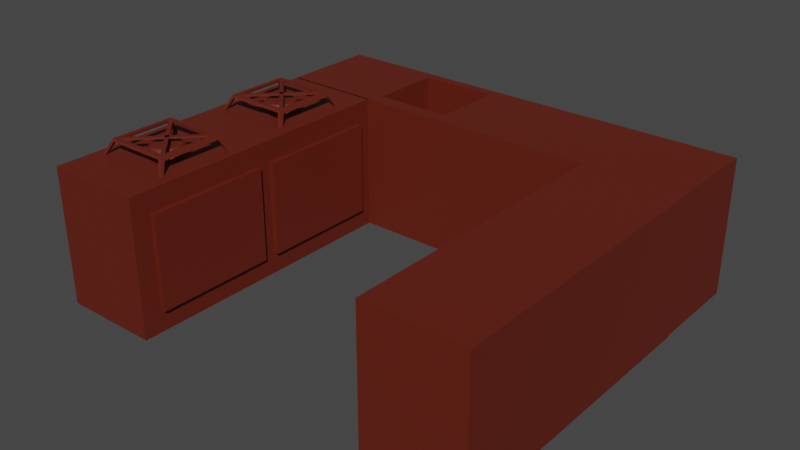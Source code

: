 # Source: balcao.blend  (saved by Blender 2.82.7; exported with 4.5.12 LTS)
import bpy
from mathutils import Matrix  # noqa: F401  (used for matrix-valued properties, if any)

bpy.ops.wm.read_factory_settings(use_empty=True)
scene = bpy.context.scene
scene.name = 'Scene'

# ---- collections
col_collection = bpy.data.collections.new('Collection'); scene.collection.children.link(col_collection)

# ---- materials (node trees are filled in below, after node groups)
mat_material_001 = bpy.data.materials.new('Material.001')
mat_material_001.use_transparent_shadow = False

# ---- material node trees
mat_material_001.use_nodes = True; mat_material_001.node_tree.nodes.clear()
_N = mat_material_001.node_tree.nodes; _L = mat_material_001.node_tree.links
n0 = _N.new('ShaderNodeOutputMaterial'); n0.name = 'Material Output'; n0.location = (300, 300)
n1 = _N.new('ShaderNodeBsdfPrincipled'); n1.name = 'Principled BSDF'; n1.location = (10, 300)
n1.distribution = 'GGX'
n1.subsurface_method = 'BURLEY'
n1.inputs[0].default_value = (0.1237, 0.01446, 0.005528, 1.0)
n1.inputs[3].default_value = 1.45
n1.inputs[27].default_value = (0.0, 0.0, 0.0, 1.0)
n1.inputs[28].default_value = 1.0
_L.new(n1.outputs[0], n0.inputs[0])
n0.is_active_output = True

# ---- world
world_world = bpy.data.worlds.new('World'); scene.world = world_world
world_world.use_nodes = True; world_world.node_tree.nodes.clear()
_N = world_world.node_tree.nodes; _L = world_world.node_tree.links
n0 = _N.new('ShaderNodeOutputWorld'); n0.name = 'World Output'; n0.location = (300, 300)
n1 = _N.new('ShaderNodeBackground'); n1.name = 'Background'; n1.location = (10, 300)
n1.inputs[0].default_value = (0.05088, 0.05088, 0.05088, 1.0)
_L.new(n1.outputs[0], n0.inputs[0])
n0.is_active_output = True
world_world.color = (0.05088, 0.05088, 0.05088)
world_world.use_sun_shadow = False
world_world.sun_shadow_jitter_overblur = 0.0

# ---- meshes
me_cube_018 = bpy.data.meshes.new('Cube.018')
me_cube_018.from_pydata([(-1.0, -1.0, -1.0), (-0.7533, -0.7533, -0.4836), (-1.0, 1.0, -1.0), (-0.7533, 0.7533, -0.4836), (1.0, -1.0, -1.0), (0.7533, -0.7533, -0.4836), (1.0, 1.0, -1.0), (0.7533, 0.7533, -0.4836), (0.6623, 0.6449, -1.0), (0.6623, 0.6449, -0.4836), (0.6623, -0.6449, -1.0), (0.6623, -0.6449, -0.4836), (-0.6623, 0.6449, -1.0), (-0.6623, 0.6449, -0.4836), (-0.6623, -0.6449, -1.0), (-0.6623, -0.6449, -0.4836), (-0.9461, 0.8659, -0.8872), (0.9461, 0.8659, -0.8872), (0.9411, -0.5812, -0.8767), (-0.94, -0.8768, -0.8745), (0.94, -0.8768, -0.8745), (-0.9452, 0.6108, -0.8854), (-0.795, 0.7153, -0.5711), (0.795, 0.7153, -0.5711), (-0.795, -0.6923, -0.5711), (0.795, -0.6923, -0.5711), (-0.795, 0.6736, -0.5711), (0.795, -0.6245, -0.5711), (0.8972, 0.9775, -0.9528), (0.8671, 0.8659, -0.8872), (0.8633, -0.5575, -0.8768), (0.8392, -0.9158, -0.8238), (0.8952, -0.9739, -0.9455), (0.8625, -0.8768, -0.8745), (0.6623, 0.6449, -0.9521), (0.6623, -0.6449, -0.9472), (-0.7005, 0.7794, -0.5383), (-0.8746, 0.9483, -0.8918), (-0.7167, 0.7153, -0.5711), (-0.7167, 0.6097, -0.5711), (-0.7167, -0.6923, -0.5711), (-0.7005, -0.7794, -0.5383), (-0.9079, 0.9795, -0.957), (-0.6623, 0.6449, -0.9552), (-0.6623, -0.6449, -0.9503), (-0.9099, -0.9759, -0.9496), (-0.8725, 0.8659, -0.8872), (-0.8723, 0.6196, -0.8854), (-0.8711, -0.8768, -0.8745), (-0.6623, 0.6449, -0.5382), (-0.6623, -0.6449, -0.5382), (0.706, 0.7789, -0.5372), (0.7218, 0.7153, -0.5711), (0.7218, -0.5647, -0.5711), (0.706, -0.7789, -0.5372), (0.7218, -0.6923, -0.5711), (0.6623, 0.6449, -0.5373), (0.6623, -0.6449, -0.5373), (-0.6383, -0.6881, -0.5251), (-0.6383, -0.6881, -0.4809), (-0.7042, -0.6222, -0.5251), (-0.7042, -0.6222, -0.4809), (0.7235, 0.6737, -0.5251), (0.7235, 0.6737, -0.4809), (0.6576, 0.7396, -0.5251), (0.6576, 0.7396, -0.4809), (-0.7042, 0.6737, -0.5251), (-0.7042, 0.6737, -0.4809), (-0.6383, 0.7396, -0.5251), (-0.6383, 0.7396, -0.4809), (0.6576, -0.6881, -0.5251), (0.6576, -0.6881, -0.4809), (0.7235, -0.6222, -0.5251), (0.7235, -0.6222, -0.4809), (1.31, 1.987, -2.057), (1.31, 3.694, -2.057), (3.132, 1.987, -2.057), (3.132, 3.694, -2.057), (6.767, -4.627, -3.762), (6.767, -4.627, -1.27), (6.767, -0.8037, -3.762), (6.767, -0.8037, -1.27), (7.826, -4.627, -3.762), (7.826, -4.627, -1.27), (7.826, -0.8037, -3.762), (7.826, -0.8037, -1.27), (-1.123, 1.669, -3.999), (-1.123, 1.669, -0.82), (-1.123, -5.168, -3.999), (-1.123, -5.168, -0.82), (1.163, 1.669, -3.999), (1.163, 1.669, -0.82), (1.163, -5.168, -3.999), (1.163, -5.168, -0.82), (1.163, 1.635, -0.82), (-1.123, 1.636, -0.82), (1.163, 1.635, -3.999), (1.152, 1.635, -3.999), (-1.123, 1.636, -3.999), (-0.9776, 1.669, -3.999), (-1.123, 1.636, -0.82), (1.163, 1.635, -3.999), (-1.123, 1.637, -3.999), (1.163, 1.635, -0.82), (9.131, 1.631, -3.999), (9.131, 1.631, -0.82), (-1.128, 1.636, -3.999), (-1.128, 1.636, -0.82), (9.132, 3.918, -3.999), (9.132, 3.918, -0.82), (-1.127, 3.922, -3.999), (-1.127, 3.922, -0.82), (6.866, 1.684, -4.003), (6.866, 1.684, -0.8238), (6.866, -5.152, -4.003), (6.866, -5.152, -0.8238), (9.152, 1.684, -4.003), (9.152, 1.684, -0.8238), (9.152, -5.152, -4.003), (9.152, -5.152, -0.8238), (1.271, -4.718, -1.318), (1.271, -4.718, -3.502), (1.271, -1.886, -1.318), (1.271, -1.886, -3.502), (1.163, -1.886, -1.318), (1.163, -4.718, -3.502), (1.163, -4.718, -1.318), (1.163, -1.886, -3.502), (-1.123, 1.669, -3.999), (-1.123, 1.669, -0.82), (1.163, 1.669, -3.999), (1.163, 1.669, -0.82), (1.163, 1.635, -0.82), (-1.123, 1.636, -0.82), (1.163, 1.635, -3.999), (-1.123, 1.636, -3.999), (1.271, -1.541, -1.318), (1.271, -1.541, -3.502), (1.271, 1.29, -1.318), (1.271, 1.29, -3.502), (1.163, -1.541, -1.318), (1.163, 1.29, -1.318), (1.163, 1.29, -3.502), (1.163, -1.541, -3.502), (1.163, 0.9815, -3.502), (1.163, -1.541, -1.58), (-0.5096, -2.362, -2.939), (-0.5096, -2.362, -1.88), (-0.5096, -1.303, -2.939), (-0.5096, -1.303, -1.88), (0.5497, -2.362, -2.939), (0.5497, -2.362, -1.88), (0.5497, -1.303, -2.939), (0.5497, -1.303, -1.88), (-0.5096, -2.362, -2.939), (-0.5096, -2.362, -1.88), (-0.5096, -1.303, -2.939), (-0.5096, -1.303, -1.88), (0.5497, -2.362, -2.939), (0.5497, -2.362, -1.88), (0.5497, -1.303, -2.939), (0.5497, -1.303, -1.88), (6.767, -0.3525, -1.688), (6.767, -0.3525, -1.153), (6.767, 1.407, -1.688), (6.767, 1.407, -1.153), (7.826, -0.3525, -1.688), (7.826, -0.3525, -1.153), (7.826, 1.407, -1.688), (7.826, 1.407, -1.153), (6.767, -0.3525, -2.368), (6.767, -0.3525, -1.834), (6.767, 1.407, -2.368), (6.767, 1.407, -1.834), (7.826, -0.3525, -2.368), (7.826, -0.3525, -1.834), (7.826, 1.407, -2.368), (7.826, 1.407, -1.834), (6.767, -0.3525, -3.058), (6.767, -0.3525, -2.523), (6.767, 1.407, -3.058), (6.767, 1.407, -2.523), (7.826, -0.3525, -3.058), (7.826, -0.3525, -2.523), (7.826, 1.407, -3.058), (7.826, 1.407, -2.523), (6.767, -0.3525, -3.754), (6.767, -0.3525, -3.219), (6.767, 1.407, -3.754), (6.767, 1.407, -3.219), (7.826, -0.3525, -3.754), (7.826, -0.3525, -3.219), (7.826, 1.407, -3.754), (7.826, 1.407, -3.219), (3.132, 3.694, -0.82), (3.132, 1.987, -0.82), (1.31, 3.694, -0.82), (1.31, 1.987, -0.82), (1.31, 3.378, -0.82), (0.02005, -2.753, -0.8301), (0.02005, -2.948, -0.6246), (0.1234, -2.763, -0.8301), (0.08526, -2.955, -0.6246), (0.2227, -2.793, -0.8301), (0.148, -2.974, -0.6246), (0.3143, -2.842, -0.8301), (0.2057, -3.005, -0.6246), (0.3946, -2.908, -0.8301), (0.2564, -3.046, -0.6246), (0.4605, -2.988, -0.8301), (0.298, -3.097, -0.6246), (0.5094, -3.08, -0.8301), (0.3288, -3.155, -0.6246), (0.5395, -3.179, -0.8301), (0.3479, -3.218, -0.6246), (0.5497, -3.283, -0.8301), (0.3543, -3.283, -0.6246), (0.5395, -3.386, -0.8301), (0.3479, -3.348, -0.6246), (0.5094, -3.485, -0.8301), (0.3288, -3.411, -0.6246), (0.4605, -3.577, -0.8301), (0.298, -3.468, -0.6246), (0.3946, -3.657, -0.8301), (0.2564, -3.519, -0.6246), (0.3143, -3.723, -0.8301), (0.2057, -3.561, -0.6246), (0.2227, -3.772, -0.8301), (0.148, -3.592, -0.6246), (0.1234, -3.802, -0.8301), (0.08526, -3.611, -0.6246), (0.02005, -3.812, -0.8301), (0.02005, -3.617, -0.6246), (-0.08328, -3.802, -0.8301), (-0.04515, -3.611, -0.6246), (-0.1826, -3.772, -0.8301), (-0.1079, -3.592, -0.6246), (-0.2742, -3.723, -0.8301), (-0.1656, -3.561, -0.6246), (-0.3545, -3.657, -0.8301), (-0.2163, -3.519, -0.6246), (-0.4203, -3.577, -0.8301), (-0.2579, -3.468, -0.6246), (-0.4693, -3.485, -0.8301), (-0.2887, -3.411, -0.6246), (-0.4994, -3.386, -0.8301), (-0.3078, -3.348, -0.6246), (-0.5096, -3.283, -0.8301), (-0.3142, -3.283, -0.6246), (-0.4994, -3.179, -0.8301), (-0.3078, -3.218, -0.6246), (-0.4693, -3.08, -0.8301), (-0.2887, -3.155, -0.6246), (-0.4203, -2.988, -0.8301), (-0.2579, -3.097, -0.6246), (-0.3545, -2.908, -0.8301), (-0.2163, -3.046, -0.6246), (-0.2742, -2.842, -0.8301), (-0.1656, -3.005, -0.6246), (-0.1826, -2.793, -0.8301), (-0.1079, -2.974, -0.6246), (-0.08328, -2.763, -0.8301), (-0.04515, -2.955, -0.6246), (0.02005, 0.5098, -0.8301), (0.02005, 0.3144, -0.6246), (0.1234, 0.4996, -0.8301), (0.08526, 0.3079, -0.6246), (0.2227, 0.4695, -0.8301), (0.148, 0.2889, -0.6246), (0.3143, 0.4205, -0.8301), (0.2057, 0.258, -0.6246), (0.3946, 0.3547, -0.8301), (0.2564, 0.2165, -0.6246), (0.4605, 0.2744, -0.8301), (0.298, 0.1658, -0.6246), (0.5094, 0.1828, -0.8301), (0.3288, 0.108, -0.6246), (0.5395, 0.08347, -0.8301), (0.3479, 0.04534, -0.6246), (0.5497, -0.01986, -0.8301), (0.3543, -0.01986, -0.6246), (0.5395, -0.1232, -0.8301), (0.3479, -0.08507, -0.6246), (0.5094, -0.2226, -0.8301), (0.3288, -0.1478, -0.6246), (0.4605, -0.3141, -0.8301), (0.298, -0.2055, -0.6246), (0.3946, -0.3944, -0.8301), (0.2564, -0.2562, -0.6246), (0.3143, -0.4603, -0.8301), (0.2057, -0.2978, -0.6246), (0.2227, -0.5092, -0.8301), (0.148, -0.3286, -0.6246), (0.1234, -0.5393, -0.8301), (0.08526, -0.3477, -0.6246), (0.02005, -0.5495, -0.8301), (0.02005, -0.3541, -0.6246), (-0.08328, -0.5393, -0.8301), (-0.04515, -0.3477, -0.6246), (-0.1826, -0.5092, -0.8301), (-0.1079, -0.3286, -0.6246), (-0.2742, -0.4603, -0.8301), (-0.1656, -0.2978, -0.6246), (-0.3545, -0.3944, -0.8301), (-0.2163, -0.2562, -0.6246), (-0.4203, -0.3141, -0.8301), (-0.2579, -0.2055, -0.6246), (-0.4693, -0.2226, -0.8301), (-0.2887, -0.1478, -0.6246), (-0.4994, -0.1232, -0.8301), (-0.3078, -0.08507, -0.6246), (-0.5096, -0.01986, -0.8301), (-0.3142, -0.01986, -0.6246), (-0.4994, 0.08347, -0.8301), (-0.3078, 0.04535, -0.6246), (-0.4693, 0.1828, -0.8301), (-0.2887, 0.108, -0.6246), (-0.4203, 0.2744, -0.8301), (-0.2579, 0.1658, -0.6246), (-0.3545, 0.3547, -0.8301), (-0.2163, 0.2165, -0.6246), (-0.2742, 0.4205, -0.8301), (-0.1656, 0.258, -0.6246), (-0.1826, 0.4695, -0.8301), (-0.1079, 0.2889, -0.6246), (-0.08328, 0.4996, -0.8301), (-0.04515, 0.3079, -0.6246), (-0.5096, -2.362, -2.41), (0.5497, -2.362, -2.41), (-0.5096, -1.303, -2.41), (0.5497, -1.303, -2.41), (-0.5096, -2.362, -2.41), (0.5497, -2.362, -2.41), (-0.5096, -1.303, -2.41), (0.5497, -1.303, -2.41), (-1.0, -4.277, -1.0), (-0.7533, -4.03, -0.4836), (-1.0, -2.277, -1.0), (-0.7533, -2.523, -0.4836), (1.0, -4.277, -1.0), (0.7533, -4.03, -0.4836), (1.0, -2.277, -1.0), (0.7533, -2.523, -0.4836), (0.6623, -2.632, -1.0), (0.6623, -2.632, -0.4836), (0.6623, -3.922, -1.0), (0.6623, -3.922, -0.4836), (-0.6623, -2.632, -1.0), (-0.6623, -2.632, -0.4836), (-0.6623, -3.922, -1.0), (-0.6623, -3.922, -0.4836), (-0.9461, -2.411, -0.8872), (0.9461, -2.411, -0.8872), (0.9411, -3.858, -0.8767), (-0.94, -4.153, -0.8745), (0.94, -4.153, -0.8745), (-0.9452, -2.666, -0.8854), (-0.795, -2.561, -0.5711), (0.795, -2.561, -0.5711), (-0.795, -3.969, -0.5711), (0.795, -3.969, -0.5711), (-0.795, -2.603, -0.5711), (0.795, -3.901, -0.5711), (0.8972, -2.299, -0.9528), (0.8671, -2.411, -0.8872), (0.8633, -3.834, -0.8768), (0.8392, -4.192, -0.8238), (0.8952, -4.251, -0.9455), (0.8625, -4.153, -0.8745), (0.6623, -2.632, -0.9521), (0.6623, -3.922, -0.9472), (-0.7005, -2.497, -0.5383), (-0.8746, -2.328, -0.8918), (-0.7167, -2.561, -0.5711), (-0.7167, -2.667, -0.5711), (-0.7167, -3.969, -0.5711), (-0.7005, -4.056, -0.5383), (-0.9079, -2.297, -0.957), (-0.6623, -2.632, -0.9552), (-0.6623, -3.922, -0.9503), (-0.9099, -4.253, -0.9496), (-0.8725, -2.411, -0.8872), (-0.8723, -2.657, -0.8854), (-0.8711, -4.153, -0.8745), (-0.6623, -2.632, -0.5382), (-0.6623, -3.922, -0.5382), (0.706, -2.498, -0.5372), (0.7218, -2.561, -0.5711), (0.7218, -3.841, -0.5711), (0.706, -4.056, -0.5372), (0.7218, -3.969, -0.5711), (0.6623, -2.632, -0.5373), (0.6623, -3.922, -0.5373), (-0.6383, -3.965, -0.5251), (-0.6383, -3.965, -0.4809), (-0.7042, -3.899, -0.5251), (-0.7042, -3.899, -0.4809), (0.7235, -2.603, -0.5251), (0.7235, -2.603, -0.4809), (0.6576, -2.537, -0.5251), (0.6576, -2.537, -0.4809), (-0.7042, -2.603, -0.5251), (-0.7042, -2.603, -0.4809), (-0.6383, -2.537, -0.5251), (-0.6383, -2.537, -0.4809), (0.6576, -3.965, -0.5251), (0.6576, -3.965, -0.4809), (0.7235, -3.899, -0.5251), (0.7235, -3.899, -0.4809)], [(91, 94), (87, 95), (90, 96), (98, 86), (131, 132), (129, 133), (130, 134), (135, 128)], [(0, 1, 3, 2, 16, 22, 26, 24, 19), (2, 42, 28, 6), (6, 17, 18, 20, 4), (4, 32, 45, 0), (2, 6, 4, 10, 8, 12), (7, 9, 11, 15, 1, 5), (9, 56, 57, 11), (13, 49, 56, 9), (1, 15, 13, 9, 7, 3), (15, 50, 49, 13), (12, 14, 10, 4, 0, 2), (11, 57, 50, 15), (16, 46, 38, 22), (25, 55, 53, 27), (22, 38, 39, 26), (21, 16, 2, 0, 19), (20, 33, 55, 25), (4, 20, 25, 27, 23, 17, 6, 7, 5), (19, 48, 47, 21), (17, 29, 30, 18), (51, 54, 57, 56, 49, 36), (41, 36, 49, 50, 57, 54), (28, 29, 52, 53, 55, 33, 31, 54, 51), (29, 28, 32, 31, 33, 30), (6, 28, 51, 36, 37, 42, 2, 3, 7), (43, 44, 14, 12), (30, 33, 20, 18), (34, 43, 12, 8), (40, 48, 19, 24), (47, 46, 16, 21), (0, 45, 41, 54, 31, 32, 4, 5, 1), (39, 40, 24, 26), (44, 35, 10, 14), (45, 48, 40, 39, 38, 46, 37, 36, 41), (48, 45, 42, 37, 46, 47), (35, 34, 8, 10), (52, 29, 17, 23), (42, 45, 44, 43, 34, 28), (32, 28, 34, 35, 44, 45), (53, 52, 23, 27), (58, 59, 61, 60), (60, 61, 65, 64), (64, 65, 63, 62), (62, 63, 59, 58), (60, 64, 62, 58), (65, 61, 59, 63), (66, 67, 69, 68), (68, 69, 73, 72), (72, 73, 71, 70), (70, 71, 67, 66), (68, 72, 70, 66), (73, 69, 67, 71), (74, 75, 196, 198, 197), (75, 77, 194, 196), (77, 76, 195, 194), (76, 74, 197, 195), (75, 74, 76, 77), (78, 79, 81, 80), (80, 81, 85, 84), (84, 85, 83, 82), (82, 83, 79, 78), (80, 84, 82, 78), (85, 81, 79, 83), (86, 99, 90, 101, 92, 88, 102), (89, 88, 92, 93), (93, 92, 125, 126, 124, 91, 103), (91, 87, 100, 89, 93, 103), (87, 86, 102, 88, 89, 100), (91, 90, 86, 87), (86, 90, 99), (96, 97, 98, 95, 94), (104, 108, 110, 106), (107, 106, 110, 111), (111, 110, 108, 109), (109, 105, 195, 194, 196, 198, 111), (105, 104, 106, 107), (109, 108, 104, 105), (112, 116, 118, 114), (115, 114, 118, 119), (119, 118, 116, 117), (117, 113, 115, 119), (113, 112, 114, 115), (117, 116, 112, 113), (120, 121, 123, 122), (122, 123, 127, 124), (122, 124, 126, 120), (91, 124, 127, 143, 140, 141), (125, 127, 123, 121), (126, 125, 121, 120), (136, 137, 139, 138), (138, 139, 142, 141), (138, 141, 140, 136), (142, 144, 143, 145, 140, 141), (143, 144, 142, 139, 137), (140, 145, 143, 137, 136), (142, 143, 127, 125, 92, 101, 90, 91, 141), (146, 147, 149, 148), (148, 149, 153, 152), (152, 153, 151, 150), (150, 151, 147, 146), (148, 152, 150, 146), (153, 149, 147, 151), (154, 155, 157, 156), (156, 157, 161, 160), (160, 161, 159, 158), (158, 159, 155, 154), (156, 160, 158, 154), (161, 157, 155, 159), (162, 163, 165, 164), (164, 165, 169, 168), (168, 169, 167, 166), (166, 167, 163, 162), (164, 168, 166, 162), (169, 165, 163, 167), (170, 171, 173, 172), (172, 173, 177, 176), (176, 177, 175, 174), (174, 175, 171, 170), (172, 176, 174, 170), (177, 173, 171, 175), (178, 179, 181, 180), (180, 181, 185, 184), (184, 185, 183, 182), (182, 183, 179, 178), (180, 184, 182, 178), (185, 181, 179, 183), (186, 187, 189, 188), (188, 189, 193, 192), (192, 193, 191, 190), (190, 191, 187, 186), (188, 192, 190, 186), (193, 189, 187, 191), (111, 198, 197, 195, 105, 107), (199, 200, 202, 201), (201, 202, 204, 203), (203, 204, 206, 205), (205, 206, 208, 207), (207, 208, 210, 209), (209, 210, 212, 211), (211, 212, 214, 213), (213, 214, 216, 215), (215, 216, 218, 217), (217, 218, 220, 219), (219, 220, 222, 221), (221, 222, 224, 223), (223, 224, 226, 225), (225, 226, 228, 227), (227, 228, 230, 229), (229, 230, 232, 231), (231, 232, 234, 233), (233, 234, 236, 235), (235, 236, 238, 237), (237, 238, 240, 239), (239, 240, 242, 241), (241, 242, 244, 243), (243, 244, 246, 245), (245, 246, 248, 247), (247, 248, 250, 249), (249, 250, 252, 251), (251, 252, 254, 253), (253, 254, 256, 255), (255, 256, 258, 257), (257, 258, 260, 259), (202, 200, 262, 260, 258, 256, 254, 252, 250, 248, 246, 244, 242, 240, 238, 236, 234, 232, 230, 228, 226, 224, 222, 220, 218, 216, 214, 212, 210, 208, 206, 204), (259, 260, 262, 261), (261, 262, 200, 199), (199, 201, 203, 205, 207, 209, 211, 213, 215, 217, 219, 221, 223, 225, 227, 229, 231, 233, 235, 237, 239, 241, 243, 245, 247, 249, 251, 253, 255, 257, 259, 261), (263, 264, 266, 265), (265, 266, 268, 267), (267, 268, 270, 269), (269, 270, 272, 271), (271, 272, 274, 273), (273, 274, 276, 275), (275, 276, 278, 277), (277, 278, 280, 279), (279, 280, 282, 281), (281, 282, 284, 283), (283, 284, 286, 285), (285, 286, 288, 287), (287, 288, 290, 289), (289, 290, 292, 291), (291, 292, 294, 293), (293, 294, 296, 295), (295, 296, 298, 297), (297, 298, 300, 299), (299, 300, 302, 301), (301, 302, 304, 303), (303, 304, 306, 305), (305, 306, 308, 307), (307, 308, 310, 309), (309, 310, 312, 311), (311, 312, 314, 313), (313, 314, 316, 315), (315, 316, 318, 317), (317, 318, 320, 319), (319, 320, 322, 321), (321, 322, 324, 323), (266, 264, 326, 324, 322, 320, 318, 316, 314, 312, 310, 308, 306, 304, 302, 300, 298, 296, 294, 292, 290, 288, 286, 284, 282, 280, 278, 276, 274, 272, 270, 268), (323, 324, 326, 325), (325, 326, 264, 263), (263, 265, 267, 269, 271, 273, 275, 277, 279, 281, 283, 285, 287, 289, 291, 293, 295, 297, 299, 301, 303, 305, 307, 309, 311, 313, 315, 317, 319, 321, 323, 325), (327, 328, 330, 329), (331, 332, 334, 333), (335, 336, 338, 337, 351, 357, 361, 359, 354), (337, 377, 363, 341), (341, 352, 353, 355, 339), (339, 367, 380, 335), (337, 341, 339, 345, 343, 347), (342, 344, 346, 350, 336, 340), (344, 391, 392, 346), (348, 384, 391, 344), (336, 350, 348, 344, 342, 338), (350, 385, 384, 348), (347, 349, 345, 339, 335, 337), (346, 392, 385, 350), (351, 381, 373, 357), (360, 390, 388, 362), (357, 373, 374, 361), (356, 351, 337, 335, 354), (355, 368, 390, 360), (339, 355, 360, 362, 358, 352, 341, 342, 340), (354, 383, 382, 356), (352, 364, 365, 353), (386, 389, 392, 391, 384, 371), (376, 371, 384, 385, 392, 389), (363, 364, 387, 388, 390, 368, 366, 389, 386), (364, 363, 367, 366, 368, 365), (341, 363, 386, 371, 372, 377, 337, 338, 342), (378, 379, 349, 347), (365, 368, 355, 353), (369, 378, 347, 343), (375, 383, 354, 359), (382, 381, 351, 356), (335, 380, 376, 389, 366, 367, 339, 340, 336), (374, 375, 359, 361), (379, 370, 345, 349), (380, 383, 375, 374, 373, 381, 372, 371, 376), (383, 380, 377, 372, 381, 382), (370, 369, 343, 345), (387, 364, 352, 358), (377, 380, 379, 378, 369, 363), (367, 363, 369, 370, 379, 380), (388, 387, 358, 362), (393, 394, 396, 395), (395, 396, 400, 399), (399, 400, 398, 397), (397, 398, 394, 393), (395, 399, 397, 393), (400, 396, 394, 398), (401, 402, 404, 403), (403, 404, 408, 407), (407, 408, 406, 405), (405, 406, 402, 401), (403, 407, 405, 401), (408, 404, 402, 406)])
_uv = me_cube_018.uv_layers.new(name='UVMap')
_uv.uv.foreach_set('vector', [0.375, 0.0, 0.625, 0.0, 0.625, 0.25, 0.375, 0.25, 0.4296, 0.2393, 0.5827, 0.2384, 0.5827, 0.2321, 0.5827, 0.01504, 0.4358, 0.008475, 0.375, 0.25, 0.3958, 0.2593, 0.3978, 0.4895, 0.375, 0.5, 0.375, 0.5, 0.4296, 0.5107, 0.4347, 0.7025, 0.4358, 0.7415, 0.375, 0.75, 0.375, 0.75, 0.4014, 0.7603, 0.3994, 0.9914, 0.375, 1.0, 0.125, 0.5, 0.375, 0.5, 0.375, 0.75, 0.3328, 0.7056, 0.3328, 0.5444, 0.1672, 0.5444, 0.625, 0.5, 0.6401, 0.518, 0.6401, 0.732, 0.8599, 0.732, 0.875, 0.75, 0.625, 0.75, 0.3954, 0.5, 0.4173, 0.5, 0.4173, 0.75, 0.3954, 0.75, 0.3954, 0.25, 0.4177, 0.25, 0.4173, 0.5, 0.3954, 0.5, 0.875, 0.75, 0.8599, 0.732, 0.8599, 0.518, 0.6401, 0.518, 0.625, 0.5, 0.875, 0.5, 0.3954, 0.0, 0.4177, 0.0, 0.4177, 0.25, 0.3954, 0.25, 0.1672, 0.5444, 0.1672, 0.7056, 0.3328, 0.7056, 0.375, 0.75, 0.125, 0.75, 0.125, 0.5, 0.3954, 0.75, 0.4173, 0.75, 0.4177, 1.0, 0.3954, 1.0, 0.375, 0.2694, 0.375, 0.2775, 0.625, 0.2688, 0.625, 0.2574, 0.637, 0.75, 0.6477, 0.75, 0.6477, 0.7273, 0.637, 0.738, 0.8676, 0.5, 0.8562, 0.5, 0.8562, 0.5188, 0.8676, 0.5074, 0.4305, 0.206, 0.4296, 0.2393, 0.375, 0.25, 0.375, 0.0, 0.4358, 0.008475, 0.375, 0.7742, 0.375, 0.7827, 0.625, 0.7727, 0.625, 0.762, 0.375, 0.75, 0.4358, 0.7415, 0.5827, 0.735, 0.5827, 0.7244, 0.5827, 0.5116, 0.4296, 0.5107, 0.375, 0.5, 0.625, 0.5, 0.625, 0.75, 0.1455, 0.75, 0.153, 0.75, 0.1525, 0.5353, 0.1446, 0.5366, 0.3511, 0.5, 0.3425, 0.5, 0.3424, 0.7042, 0.3509, 0.7076, 0.625, 0.5387, 0.625, 0.682, 0.6328, 0.6698, 0.6328, 0.5511, 0.8682, 0.5534, 0.875, 0.5411, 0.875, 0.6845, 0.875, 0.5411, 0.8682, 0.5534, 0.8682, 0.6721, 0.6328, 0.6698, 0.625, 0.682, 0.375, 0.5443, 0.4143, 0.5493, 0.6046, 0.5461, 0.6044, 0.6621, 0.6043, 0.6736, 0.4186, 0.6835, 0.4495, 0.6877, 0.625, 0.682, 0.625, 0.5387, 0.4143, 0.5493, 0.375, 0.5443, 0.375, 0.6893, 0.4495, 0.6877, 0.4186, 0.6835, 0.4178, 0.6588, 0.375, 0.5, 0.3978, 0.4895, 0.599, 0.4892, 0.5985, 0.2618, 0.4274, 0.2598, 0.3958, 0.2593, 0.375, 0.25, 0.625, 0.25, 0.625, 0.5, 0.5876, 0.25, 0.5856, 0.0, 0.6059, 0.0, 0.6059, 0.25, 0.3424, 0.7042, 0.3423, 0.75, 0.3508, 0.75, 0.3509, 0.7076, 0.5864, 0.5, 0.5876, 0.25, 0.6059, 0.25, 0.6059, 0.5, 0.625, 0.9812, 0.375, 0.972, 0.375, 0.9795, 0.625, 0.9926, 0.1525, 0.5353, 0.1525, 0.5, 0.1444, 0.5, 0.1446, 0.5366, 0.375, 1.0, 0.3994, 0.9914, 0.5985, 0.9882, 0.599, 0.7608, 0.4603, 0.7604, 0.4014, 0.7603, 0.375, 0.75, 0.625, 0.75, 0.625, 1.0, 0.8562, 0.5188, 0.8562, 0.75, 0.8676, 0.75, 0.8676, 0.5074, 0.5856, 1.0, 0.5844, 0.75, 0.6059, 0.75, 0.6059, 1.0, 0.375, 0.07275, 0.4209, 0.0759, 0.6052, 0.07511, 0.6054, 0.1931, 0.6054, 0.2027, 0.4168, 0.2106, 0.4142, 0.2169, 0.625, 0.2089, 0.625, 0.06552, 0.4209, 0.0759, 0.375, 0.07275, 0.375, 0.218, 0.4142, 0.2169, 0.4168, 0.2106, 0.4173, 0.1917, 0.5844, 0.75, 0.5864, 0.5, 0.6059, 0.5, 0.6059, 0.75, 0.625, 0.4773, 0.375, 0.4675, 0.375, 0.4761, 0.625, 0.488, 0.125, 0.532, 0.125, 0.6772, 0.1593, 0.6543, 0.1591, 0.5585, 0.3425, 0.5674, 0.375, 0.5443, 0.375, 0.6893, 0.375, 0.5443, 0.3425, 0.5674, 0.3427, 0.6632, 0.1593, 0.6543, 0.125, 0.6772, 0.6477, 0.7273, 0.6477, 0.5, 0.637, 0.5, 0.637, 0.738, 0.375, 0.0, 0.625, 0.0, 0.625, 0.25, 0.375, 0.25, 0.375, 0.25, 0.625, 0.25, 0.625, 0.5, 0.375, 0.5, 0.375, 0.5, 0.625, 0.5, 0.625, 0.75, 0.375, 0.75, 0.375, 0.75, 0.625, 0.75, 0.625, 1.0, 0.375, 1.0, 0.125, 0.5, 0.375, 0.5, 0.375, 0.75, 0.125, 0.75, 0.625, 0.5, 0.875, 0.5, 0.875, 0.75, 0.625, 0.75, 0.375, 0.0, 0.625, 0.0, 0.625, 0.25, 0.375, 0.25, 0.375, 0.25, 0.625, 0.25, 0.625, 0.5, 0.375, 0.5, 0.375, 0.5, 0.625, 0.5, 0.625, 0.75, 0.375, 0.75, 0.375, 0.75, 0.625, 0.75, 0.625, 1.0, 0.375, 1.0, 0.125, 0.5, 0.375, 0.5, 0.375, 0.75, 0.125, 0.75, 0.625, 0.5, 0.875, 0.5, 0.875, 0.75, 0.625, 0.75, 0.375, 0.0, 0.375, 0.25, 0.5999, 0.25, 0.5999, 0.2037, 0.5999, 0.0, 0.375, 0.25, 0.375, 0.5, 0.5999, 0.5, 0.5999, 0.25, 0.375, 0.5, 0.375, 0.75, 0.5999, 0.75, 0.5999, 0.5, 0.375, 0.75, 0.375, 1.0, 0.5999, 1.0, 0.5999, 0.75, 0.125, 0.5, 0.125, 0.75, 0.375, 0.75, 0.375, 0.5, 0.375, 0.0, 0.625, 0.0, 0.625, 0.25, 0.375, 0.25, 0.375, 0.25, 0.625, 0.25, 0.625, 0.5, 0.375, 0.5, 0.375, 0.5, 0.625, 0.5, 0.625, 0.75, 0.375, 0.75, 0.375, 0.75, 0.625, 0.75, 0.625, 1.0, 0.375, 1.0, 0.125, 0.5, 0.375, 0.5, 0.375, 0.75, 0.125, 0.75, 0.625, 0.5, 0.875, 0.5, 0.875, 0.75, 0.625, 0.75, 0.625, 0.5, 0.6409, 0.5, 0.875, 0.5, 0.875, 0.5013, 0.875, 0.75, 0.625, 0.75, 0.625, 0.5012, 0.375, 0.75, 0.625, 0.75, 0.625, 1.0, 0.375, 1.0, 0.375, 0.0, 0.625, 0.0, 0.5859, 0.01645, 0.4141, 0.01645, 0.4141, 0.12, 0.375, 0.25, 0.375, 0.2487, 0.125, 0.5, 0.375, 0.5, 0.375, 0.5012, 0.375, 0.75, 0.125, 0.75, 0.125, 0.5013, 0.375, 0.5, 0.625, 0.5, 0.625, 0.5012, 0.625, 0.75, 0.375, 0.75, 0.375, 0.5012, 0.375, 0.25, 0.625, 0.25, 0.625, 0.5, 0.375, 0.5, 0.625, 0.5, 0.625, 0.25, 0.625, 0.4841, 0.625, 0.6942, 0.625, 0.6944, 0.625, 0.7499, 0.375, 0.7499, 0.375, 0.6942, 0.625, 0.5, 0.875, 0.5, 0.875, 0.75, 0.625, 0.75, 0.375, 0.75, 0.625, 0.75, 0.625, 1.0, 0.375, 1.0, 0.375, 0.0, 0.625, 0.0, 0.625, 0.25, 0.375, 0.25, 0.125, 0.5, 0.375, 0.5, 0.3364, 0.6462, 0.1497, 0.6462, 0.1498, 0.6906, 0.1844, 0.6906, 0.125, 0.75, 0.375, 0.5, 0.625, 0.5, 0.625, 0.75, 0.375, 0.75, 0.375, 0.25, 0.625, 0.25, 0.625, 0.5, 0.375, 0.5, 0.625, 0.5, 0.875, 0.5, 0.875, 0.75, 0.625, 0.75, 0.375, 0.75, 0.625, 0.75, 0.625, 1.0, 0.375, 1.0, 0.375, 0.0, 0.625, 0.0, 0.625, 0.25, 0.375, 0.25, 0.125, 0.5, 0.375, 0.5, 0.375, 0.75, 0.125, 0.75, 0.375, 0.5, 0.625, 0.5, 0.625, 0.75, 0.375, 0.75, 0.375, 0.25, 0.625, 0.25, 0.625, 0.5, 0.375, 0.5, 0.375, 0.0, 0.625, 0.0, 0.625, 0.25, 0.375, 0.25, 0.375, 0.25, 0.625, 0.25, 0.625, 0.2658, 0.375, 0.2658, 0.125, 0.5, 0.1408, 0.5, 0.1408, 0.75, 0.125, 0.75, 0.375, 0.25, 0.4141, 0.12, 0.5859, 0.12, 0.5859, 0.1326, 0.4141, 0.1326, 0.4141, 0.2362, 0.8592, 0.75, 0.8592, 0.5, 0.875, 0.5, 0.875, 0.75, 0.375, 0.9842, 0.625, 0.9842, 0.625, 1.0, 0.375, 1.0, 0.375, 0.0, 0.625, 0.0, 0.625, 0.25, 0.375, 0.25, 0.375, 0.25, 0.625, 0.25, 0.625, 0.2658, 0.375, 0.2658, 0.125, 0.5, 0.1408, 0.5, 0.1408, 0.75, 0.125, 0.75, 0.5859, 0.2362, 0.5859, 0.2249, 0.5859, 0.1326, 0.4348, 0.1326, 0.4141, 0.1326, 0.4141, 0.2362, 0.8592, 0.75, 0.8592, 0.5273, 0.8592, 0.5, 0.875, 0.5, 0.875, 0.75, 0.375, 0.9842, 0.405, 0.9842, 0.625, 0.9842, 0.625, 1.0, 0.375, 1.0, 0.5859, 0.2362, 0.5859, 0.1326, 0.5859, 0.12, 0.5859, 0.01645, 0.625, 0.0, 0.625, 0.2487, 0.625, 0.25, 0.375, 0.25, 0.4141, 0.2362, 0.375, 0.0, 0.625, 0.0, 0.625, 0.25, 0.375, 0.25, 0.375, 0.25, 0.625, 0.25, 0.625, 0.5, 0.375, 0.5, 0.375, 0.5, 0.625, 0.5, 0.625, 0.75, 0.375, 0.75, 0.375, 0.75, 0.625, 0.75, 0.625, 1.0, 0.375, 1.0, 0.125, 0.5, 0.375, 0.5, 0.375, 0.75, 0.125, 0.75, 0.625, 0.5, 0.875, 0.5, 0.875, 0.75, 0.625, 0.75, 0.375, 0.0, 0.625, 0.0, 0.625, 0.25, 0.375, 0.25, 0.375, 0.25, 0.625, 0.25, 0.625, 0.5, 0.375, 0.5, 0.375, 0.5, 0.625, 0.5, 0.625, 0.75, 0.375, 0.75, 0.375, 0.75, 0.625, 0.75, 0.625, 1.0, 0.375, 1.0, 0.125, 0.5, 0.375, 0.5, 0.375, 0.75, 0.125, 0.75, 0.625, 0.5, 0.875, 0.5, 0.875, 0.75, 0.625, 0.75, 0.375, 0.0, 0.625, 0.0, 0.625, 0.25, 0.375, 0.25, 0.375, 0.25, 0.625, 0.25, 0.625, 0.5, 0.375, 0.5, 0.375, 0.5, 0.625, 0.5, 0.625, 0.75, 0.375, 0.75, 0.375, 0.75, 0.625, 0.75, 0.625, 1.0, 0.375, 1.0, 0.125, 0.5, 0.375, 0.5, 0.375, 0.75, 0.125, 0.75, 0.625, 0.5, 0.875, 0.5, 0.875, 0.75, 0.625, 0.75, 0.375, 0.0, 0.625, 0.0, 0.625, 0.25, 0.375, 0.25, 0.375, 0.25, 0.625, 0.25, 0.625, 0.5, 0.375, 0.5, 0.375, 0.5, 0.625, 0.5, 0.625, 0.75, 0.375, 0.75, 0.375, 0.75, 0.625, 0.75, 0.625, 1.0, 0.375, 1.0, 0.125, 0.5, 0.375, 0.5, 0.375, 0.75, 0.125, 0.75, 0.625, 0.5, 0.875, 0.5, 0.875, 0.75, 0.625, 0.75, 0.375, 0.0, 0.625, 0.0, 0.625, 0.25, 0.375, 0.25, 0.375, 0.25, 0.625, 0.25, 0.625, 0.5, 0.375, 0.5, 0.375, 0.5, 0.625, 0.5, 0.625, 0.75, 0.375, 0.75, 0.375, 0.75, 0.625, 0.75, 0.625, 1.0, 0.375, 1.0, 0.125, 0.5, 0.375, 0.5, 0.375, 0.75, 0.125, 0.75, 0.625, 0.5, 0.875, 0.5, 0.875, 0.75, 0.625, 0.75, 0.375, 0.0, 0.625, 0.0, 0.625, 0.25, 0.375, 0.25, 0.375, 0.25, 0.625, 0.25, 0.625, 0.5, 0.375, 0.5, 0.375, 0.5, 0.625, 0.5, 0.625, 0.75, 0.375, 0.75, 0.375, 0.75, 0.625, 0.75, 0.625, 1.0, 0.375, 1.0, 0.125, 0.5, 0.375, 0.5, 0.375, 0.75, 0.125, 0.75, 0.625, 0.5, 0.875, 0.5, 0.875, 0.75, 0.625, 0.75, 0.125, 0.75, 0.1844, 0.6906, 0.3365, 0.6906, 0.3364, 0.6462, 0.375, 0.5, 0.375, 0.75, 1.0, 0.5, 1.0, 1.0, 0.9688, 1.0, 0.9688, 0.5, 0.9688, 0.5, 0.9688, 1.0, 0.9375, 1.0, 0.9375, 0.5, 0.9375, 0.5, 0.9375, 1.0, 0.9062, 1.0, 0.9062, 0.5, 0.9062, 0.5, 0.9062, 1.0, 0.875, 1.0, 0.875, 0.5, 0.875, 0.5, 0.875, 1.0, 0.8438, 1.0, 0.8438, 0.5, 0.8438, 0.5, 0.8438, 1.0, 0.8125, 1.0, 0.8125, 0.5, 0.8125, 0.5, 0.8125, 1.0, 0.7812, 1.0, 0.7812, 0.5, 0.7812, 0.5, 0.7812, 1.0, 0.75, 1.0, 0.75, 0.5, 0.75, 0.5, 0.75, 1.0, 0.7188, 1.0, 0.7188, 0.5, 0.7188, 0.5, 0.7188, 1.0, 0.6875, 1.0, 0.6875, 0.5, 0.6875, 0.5, 0.6875, 1.0, 0.6562, 1.0, 0.6562, 0.5, 0.6562, 0.5, 0.6562, 1.0, 0.625, 1.0, 0.625, 0.5, 0.625, 0.5, 0.625, 1.0, 0.5938, 1.0, 0.5938, 0.5, 0.5938, 0.5, 0.5938, 1.0, 0.5625, 1.0, 0.5625, 0.5, 0.5625, 0.5, 0.5625, 1.0, 0.5312, 1.0, 0.5312, 0.5, 0.5312, 0.5, 0.5312, 1.0, 0.5, 1.0, 0.5, 0.5, 0.5, 0.5, 0.5, 1.0, 0.4688, 1.0, 0.4688, 0.5, 0.4688, 0.5, 0.4688, 1.0, 0.4375, 1.0, 0.4375, 0.5, 0.4375, 0.5, 0.4375, 1.0, 0.4062, 1.0, 0.4062, 0.5, 0.4062, 0.5, 0.4062, 1.0, 0.375, 1.0, 0.375, 0.5, 0.375, 0.5, 0.375, 1.0, 0.3438, 1.0, 0.3438, 0.5, 0.3438, 0.5, 0.3438, 1.0, 0.3125, 1.0, 0.3125, 0.5, 0.3125, 0.5, 0.3125, 1.0, 0.2812, 1.0, 0.2812, 0.5, 0.2812, 0.5, 0.2812, 1.0, 0.25, 1.0, 0.25, 0.5, 0.25, 0.5, 0.25, 1.0, 0.2188, 1.0, 0.2188, 0.5, 0.2188, 0.5, 0.2188, 1.0, 0.1875, 1.0, 0.1875, 0.5, 0.1875, 0.5, 0.1875, 1.0, 0.1562, 1.0, 0.1562, 0.5, 0.1562, 0.5, 0.1562, 1.0, 0.125, 1.0, 0.125, 0.5, 0.125, 0.5, 0.125, 1.0, 0.09375, 1.0, 0.09375, 0.5, 0.09375, 0.5, 0.09375, 1.0, 0.0625, 1.0, 0.0625, 0.5, 0.2968, 0.4854, 0.25, 0.49, 0.2032, 0.4854, 0.1582, 0.4717, 0.1167, 0.4496, 0.08029, 0.4197, 0.05045, 0.3833, 0.02827, 0.3418, 0.01461, 0.2968, 0.01, 0.25, 0.01461, 0.2032, 0.02827, 0.1582, 0.05045, 0.1167, 0.08029, 0.08029, 0.1167, 0.05045, 0.1582, 0.02827, 0.2032, 0.01461, 0.25, 0.01, 0.2968, 0.01461, 0.3418, 0.02827, 0.3833, 0.05045, 0.4197, 0.08029, 0.4496, 0.1167, 0.4717, 0.1582, 0.4854, 0.2032, 0.49, 0.25, 0.4854, 0.2968, 0.4717, 0.3418, 0.4496, 0.3833, 0.4197, 0.4197, 0.3833, 0.4496, 0.3418, 0.4717, 0.0625, 0.5, 0.0625, 1.0, 0.03125, 1.0, 0.03125, 0.5, 0.03125, 0.5, 0.03125, 1.0, 0.0, 1.0, 0.0, 0.5, 0.75, 0.49, 0.7968, 0.4854, 0.8418, 0.4717, 0.8833, 0.4496, 0.9197, 0.4197, 0.9496, 0.3833, 0.9717, 0.3418, 0.9854, 0.2968, 0.99, 0.25, 0.9854, 0.2032, 0.9717, 0.1582, 0.9496, 0.1167, 0.9197, 0.08029, 0.8833, 0.05045, 0.8418, 0.02827, 0.7968, 0.01461, 0.75, 0.01, 0.7032, 0.01461, 0.6582, 0.02827, 0.6167, 0.05045, 0.5803, 0.08029, 0.5504, 0.1167, 0.5283, 0.1582, 0.5146, 0.2032, 0.51, 0.25, 0.5146, 0.2968, 0.5283, 0.3418, 0.5504, 0.3833, 0.5803, 0.4197, 0.6167, 0.4496, 0.6582, 0.4717, 0.7032, 0.4854, 1.0, 0.5, 1.0, 1.0, 0.9688, 1.0, 0.9688, 0.5, 0.9688, 0.5, 0.9688, 1.0, 0.9375, 1.0, 0.9375, 0.5, 0.9375, 0.5, 0.9375, 1.0, 0.9062, 1.0, 0.9062, 0.5, 0.9062, 0.5, 0.9062, 1.0, 0.875, 1.0, 0.875, 0.5, 0.875, 0.5, 0.875, 1.0, 0.8438, 1.0, 0.8438, 0.5, 0.8438, 0.5, 0.8438, 1.0, 0.8125, 1.0, 0.8125, 0.5, 0.8125, 0.5, 0.8125, 1.0, 0.7812, 1.0, 0.7812, 0.5, 0.7812, 0.5, 0.7812, 1.0, 0.75, 1.0, 0.75, 0.5, 0.75, 0.5, 0.75, 1.0, 0.7188, 1.0, 0.7188, 0.5, 0.7188, 0.5, 0.7188, 1.0, 0.6875, 1.0, 0.6875, 0.5, 0.6875, 0.5, 0.6875, 1.0, 0.6562, 1.0, 0.6562, 0.5, 0.6562, 0.5, 0.6562, 1.0, 0.625, 1.0, 0.625, 0.5, 0.625, 0.5, 0.625, 1.0, 0.5938, 1.0, 0.5938, 0.5, 0.5938, 0.5, 0.5938, 1.0, 0.5625, 1.0, 0.5625, 0.5, 0.5625, 0.5, 0.5625, 1.0, 0.5312, 1.0, 0.5312, 0.5, 0.5312, 0.5, 0.5312, 1.0, 0.5, 1.0, 0.5, 0.5, 0.5, 0.5, 0.5, 1.0, 0.4688, 1.0, 0.4688, 0.5, 0.4688, 0.5, 0.4688, 1.0, 0.4375, 1.0, 0.4375, 0.5, 0.4375, 0.5, 0.4375, 1.0, 0.4062, 1.0, 0.4062, 0.5, 0.4062, 0.5, 0.4062, 1.0, 0.375, 1.0, 0.375, 0.5, 0.375, 0.5, 0.375, 1.0, 0.3438, 1.0, 0.3438, 0.5, 0.3438, 0.5, 0.3438, 1.0, 0.3125, 1.0, 0.3125, 0.5, 0.3125, 0.5, 0.3125, 1.0, 0.2812, 1.0, 0.2812, 0.5, 0.2812, 0.5, 0.2812, 1.0, 0.25, 1.0, 0.25, 0.5, 0.25, 0.5, 0.25, 1.0, 0.2188, 1.0, 0.2188, 0.5, 0.2188, 0.5, 0.2188, 1.0, 0.1875, 1.0, 0.1875, 0.5, 0.1875, 0.5, 0.1875, 1.0, 0.1562, 1.0, 0.1562, 0.5, 0.1562, 0.5, 0.1562, 1.0, 0.125, 1.0, 0.125, 0.5, 0.125, 0.5, 0.125, 1.0, 0.09375, 1.0, 0.09375, 0.5, 0.09375, 0.5, 0.09375, 1.0, 0.0625, 1.0, 0.0625, 0.5, 0.2968, 0.4854, 0.25, 0.49, 0.2032, 0.4854, 0.1582, 0.4717, 0.1167, 0.4496, 0.08029, 0.4197, 0.05045, 0.3833, 0.02827, 0.3418, 0.01461, 0.2968, 0.01, 0.25, 0.01461, 0.2032, 0.02827, 0.1582, 0.05045, 0.1167, 0.08029, 0.08029, 0.1167, 0.05045, 0.1582, 0.02827, 0.2032, 0.01461, 0.25, 0.01, 0.2968, 0.01461, 0.3418, 0.02827, 0.3833, 0.05045, 0.4197, 0.08029, 0.4496, 0.1167, 0.4717, 0.1582, 0.4854, 0.2032, 0.49, 0.25, 0.4854, 0.2968, 0.4717, 0.3418, 0.4496, 0.3833, 0.4197, 0.4197, 0.3833, 0.4496, 0.3418, 0.4717, 0.0625, 0.5, 0.0625, 1.0, 0.03125, 1.0, 0.03125, 0.5, 0.03125, 0.5, 0.03125, 1.0, 0.0, 1.0, 0.0, 0.5, 0.75, 0.49, 0.7968, 0.4854, 0.8418, 0.4717, 0.8833, 0.4496, 0.9197, 0.4197, 0.9496, 0.3833, 0.9717, 0.3418, 0.9854, 0.2968, 0.99, 0.25, 0.9854, 0.2032, 0.9717, 0.1582, 0.9496, 0.1167, 0.9197, 0.08029, 0.8833, 0.05045, 0.8418, 0.02827, 0.7968, 0.01461, 0.75, 0.01, 0.7032, 0.01461, 0.6582, 0.02827, 0.6167, 0.05045, 0.5803, 0.08029, 0.5504, 0.1167, 0.5283, 0.1582, 0.5146, 0.2032, 0.51, 0.25, 0.5146, 0.2968, 0.5283, 0.3418, 0.5504, 0.3833, 0.5803, 0.4197, 0.6167, 0.4496, 0.6582, 0.4717, 0.7032, 0.4854, 0.0, 0.0, 1.0, 0.0, 1.0, 1.0, 0.0, 1.0, 0.0, 0.0, 1.0, 0.0, 1.0, 1.0, 0.0, 1.0, 0.375, 0.0, 0.625, 0.0, 0.625, 0.25, 0.375, 0.25, 0.4296, 0.2393, 0.5827, 0.2384, 0.5827, 0.2321, 0.5827, 0.01504, 0.4358, 0.008475, 0.375, 0.25, 0.3958, 0.2593, 0.3978, 0.4895, 0.375, 0.5, 0.375, 0.5, 0.4296, 0.5107, 0.4347, 0.7025, 0.4358, 0.7415, 0.375, 0.75, 0.375, 0.75, 0.4014, 0.7603, 0.3994, 0.9914, 0.375, 1.0, 0.125, 0.5, 0.375, 0.5, 0.375, 0.75, 0.3328, 0.7056, 0.3328, 0.5444, 0.1672, 0.5444, 0.625, 0.5, 0.6401, 0.518, 0.6401, 0.732, 0.8599, 0.732, 0.875, 0.75, 0.625, 0.75, 0.3954, 0.5, 0.4173, 0.5, 0.4173, 0.75, 0.3954, 0.75, 0.3954, 0.25, 0.4177, 0.25, 0.4173, 0.5, 0.3954, 0.5, 0.875, 0.75, 0.8599, 0.732, 0.8599, 0.518, 0.6401, 0.518, 0.625, 0.5, 0.875, 0.5, 0.3954, 0.0, 0.4177, 0.0, 0.4177, 0.25, 0.3954, 0.25, 0.1672, 0.5444, 0.1672, 0.7056, 0.3328, 0.7056, 0.375, 0.75, 0.125, 0.75, 0.125, 0.5, 0.3954, 0.75, 0.4173, 0.75, 0.4177, 1.0, 0.3954, 1.0, 0.375, 0.2694, 0.375, 0.2775, 0.625, 0.2688, 0.625, 0.2574, 0.637, 0.75, 0.6477, 0.75, 0.6477, 0.7273, 0.637, 0.738, 0.8676, 0.5, 0.8562, 0.5, 0.8562, 0.5188, 0.8676, 0.5074, 0.4305, 0.206, 0.4296, 0.2393, 0.375, 0.25, 0.375, 0.0, 0.4358, 0.008475, 0.375, 0.7742, 0.375, 0.7827, 0.625, 0.7727, 0.625, 0.762, 0.375, 0.75, 0.4358, 0.7415, 0.5827, 0.735, 0.5827, 0.7244, 0.5827, 0.5116, 0.4296, 0.5107, 0.375, 0.5, 0.625, 0.5, 0.625, 0.75, 0.1455, 0.75, 0.153, 0.75, 0.1525, 0.5353, 0.1446, 0.5366, 0.3511, 0.5, 0.3425, 0.5, 0.3424, 0.7042, 0.3509, 0.7076, 0.625, 0.5387, 0.625, 0.682, 0.6328, 0.6698, 0.6328, 0.5511, 0.8682, 0.5534, 0.875, 0.5411, 0.875, 0.6845, 0.875, 0.5411, 0.8682, 0.5534, 0.8682, 0.6721, 0.6328, 0.6698, 0.625, 0.682, 0.375, 0.5443, 0.4143, 0.5493, 0.6046, 0.5461, 0.6044, 0.6621, 0.6043, 0.6736, 0.4186, 0.6835, 0.4495, 0.6877, 0.625, 0.682, 0.625, 0.5387, 0.4143, 0.5493, 0.375, 0.5443, 0.375, 0.6893, 0.4495, 0.6877, 0.4186, 0.6835, 0.4178, 0.6588, 0.375, 0.5, 0.3978, 0.4895, 0.599, 0.4892, 0.5985, 0.2618, 0.4274, 0.2598, 0.3958, 0.2593, 0.375, 0.25, 0.625, 0.25, 0.625, 0.5, 0.5876, 0.25, 0.5856, 0.0, 0.6059, 0.0, 0.6059, 0.25, 0.3424, 0.7042, 0.3423, 0.75, 0.3508, 0.75, 0.3509, 0.7076, 0.5864, 0.5, 0.5876, 0.25, 0.6059, 0.25, 0.6059, 0.5, 0.625, 0.9812, 0.375, 0.972, 0.375, 0.9795, 0.625, 0.9926, 0.1525, 0.5353, 0.1525, 0.5, 0.1444, 0.5, 0.1446, 0.5366, 0.375, 1.0, 0.3994, 0.9914, 0.5985, 0.9882, 0.599, 0.7608, 0.4603, 0.7604, 0.4014, 0.7603, 0.375, 0.75, 0.625, 0.75, 0.625, 1.0, 0.8562, 0.5188, 0.8562, 0.75, 0.8676, 0.75, 0.8676, 0.5074, 0.5856, 1.0, 0.5844, 0.75, 0.6059, 0.75, 0.6059, 1.0, 0.375, 0.07275, 0.4209, 0.0759, 0.6052, 0.07511, 0.6054, 0.1931, 0.6054, 0.2027, 0.4168, 0.2106, 0.4142, 0.2169, 0.625, 0.2089, 0.625, 0.06552, 0.4209, 0.0759, 0.375, 0.07275, 0.375, 0.218, 0.4142, 0.2169, 0.4168, 0.2106, 0.4173, 0.1917, 0.5844, 0.75, 0.5864, 0.5, 0.6059, 0.5, 0.6059, 0.75, 0.625, 0.4773, 0.375, 0.4675, 0.375, 0.4761, 0.625, 0.488, 0.125, 0.532, 0.125, 0.6772, 0.1593, 0.6543, 0.1591, 0.5585, 0.3425, 0.5674, 0.375, 0.5443, 0.375, 0.6893, 0.375, 0.5443, 0.3425, 0.5674, 0.3427, 0.6632, 0.1593, 0.6543, 0.125, 0.6772, 0.6477, 0.7273, 0.6477, 0.5, 0.637, 0.5, 0.637, 0.738, 0.375, 0.0, 0.625, 0.0, 0.625, 0.25, 0.375, 0.25, 0.375, 0.25, 0.625, 0.25, 0.625, 0.5, 0.375, 0.5, 0.375, 0.5, 0.625, 0.5, 0.625, 0.75, 0.375, 0.75, 0.375, 0.75, 0.625, 0.75, 0.625, 1.0, 0.375, 1.0, 0.125, 0.5, 0.375, 0.5, 0.375, 0.75, 0.125, 0.75, 0.625, 0.5, 0.875, 0.5, 0.875, 0.75, 0.625, 0.75, 0.375, 0.0, 0.625, 0.0, 0.625, 0.25, 0.375, 0.25, 0.375, 0.25, 0.625, 0.25, 0.625, 0.5, 0.375, 0.5, 0.375, 0.5, 0.625, 0.5, 0.625, 0.75, 0.375, 0.75, 0.375, 0.75, 0.625, 0.75, 0.625, 1.0, 0.375, 1.0, 0.125, 0.5, 0.375, 0.5, 0.375, 0.75, 0.125, 0.75, 0.625, 0.5, 0.875, 0.5, 0.875, 0.75, 0.625, 0.75])
me_cube_018.materials.append(mat_material_001)
me_cube_018.use_remesh_fix_poles = True
me_cube_018.use_remesh_preserve_attributes = False
me_cube_018.use_mirror_vertex_groups = False
me_cube_018.update()

# ---- objects
ob_cube_002 = bpy.data.objects.new('Cube.002', me_cube_018)

# ---- transforms, parenting, visibility, modifiers, constraints
ob_cube_002.location = (-0.03786, 3.459, 4.549)
ob_cube_002.scale = (1.888, 1.888, 1.888)
ob_cube_002.lineart.crease_threshold = 0.0

# ---- collection membership
scene.collection.objects.link(ob_cube_002)

# ---- scene / render settings (as saved in the file)
scene.frame_start = 1; scene.frame_end = 250; scene.frame_set(18)
scene.render.engine = 'BLENDER_EEVEE_NEXT'
scene.cycles.use_denoising = False
scene.cycles.samples = 128
scene.cycles.sampling_pattern = 'TABULATED_SOBOL'
scene.cycles.use_adaptive_sampling = False
scene.cycles.use_light_tree = False
scene.view_settings.view_transform = 'Filmic'
bpy.context.view_layer.update()

# ---- added for rendering (the .blend has no active camera and no usable light): camera, sun
cam_auto = bpy.data.cameras.new('AutoCamera')
cam_auto.lens = 50.0
cam_auto.sensor_width = 36.0
cam_auto.clip_end = 1000.0
ob_auto_camera = bpy.data.objects.new('AutoCamera', cam_auto)
scene.collection.objects.link(ob_auto_camera)
ob_auto_camera.location = (32.2847, -27.4133, 20.1146)
ob_auto_camera.rotation_euler = (1.09748, -7.21219e-08, 0.694738)
scene.camera = ob_auto_camera
light_auto_sun = bpy.data.lights.new('AutoSun', 'SUN')
light_auto_sun.energy = 3.0
light_auto_sun.angle = 0.0523599
ob_auto_sun = bpy.data.objects.new('AutoSun', light_auto_sun)
scene.collection.objects.link(ob_auto_sun)
ob_auto_sun.rotation_euler = (0.872665, 0.174533, 0.523599)
bpy.context.view_layer.update()
